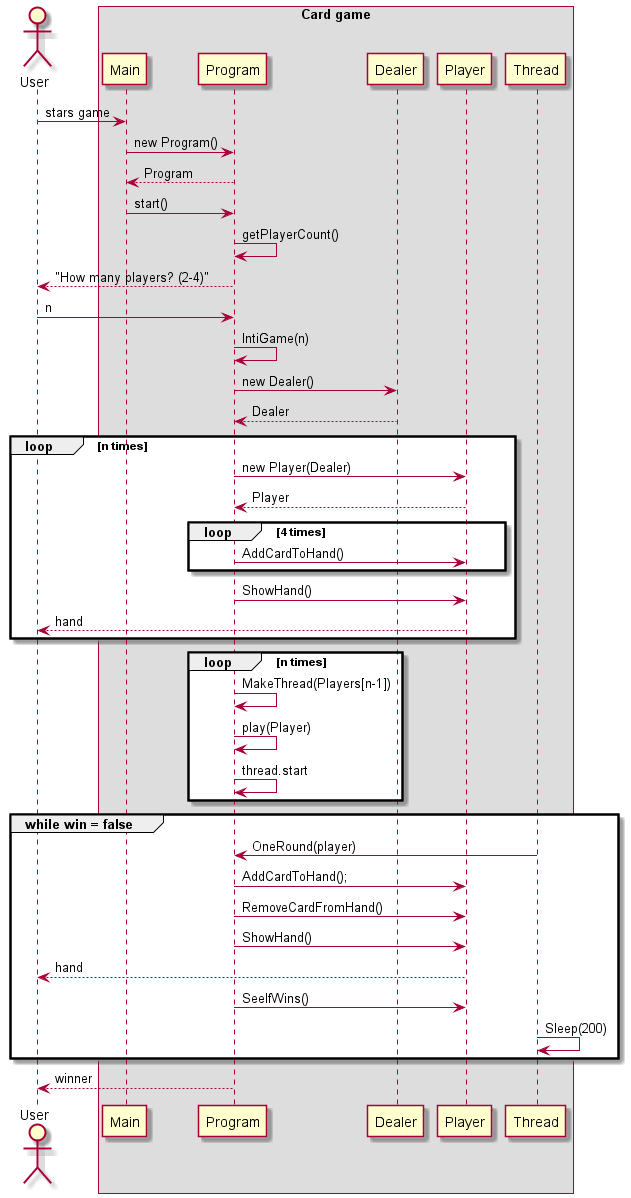

The diagram above was rendered by PlantUML. Its source (embedded in the PNG):
@startuml
actor User

box Card game 
   participant Main
   participant Program
   participant Dealer
   participant Player
   participant Thread
end box

User -> Main: stars game
Main -> Program: new Program()
Main <-- Program: Program
Main -> Program: start()
Program -> Program: getPlayerCount()
Program --> User: "How many players? (2-4)"
User -> Program: n
Program -> Program: IntiGame(n)
Program -> Dealer: new Dealer()
Program <-- Dealer:  Dealer
loop n times
    Program -> Player:  new Player(Dealer)
    Program <-- Player:  Player
    loop 4 times
        Program -> Player: AddCardToHand()
    end
    Program -> Player: ShowHand()
    Player --> User: hand
end
loop n times
Program -> Program: MakeThread(Players[n-1])
Program -> Program: play(Player)
Program -> Program: thread.start
end
group while win = false
Thread -> Program: OneRound(player)
Program ->Player:AddCardToHand();                   
Program ->Player:RemoveCardFromHand()
Program ->Player:ShowHand()
Player --> User: hand
Program ->Player:SeeIfWins()
Thread -> Thread: Sleep(200)
end 
Program --> User: winner



@enduml